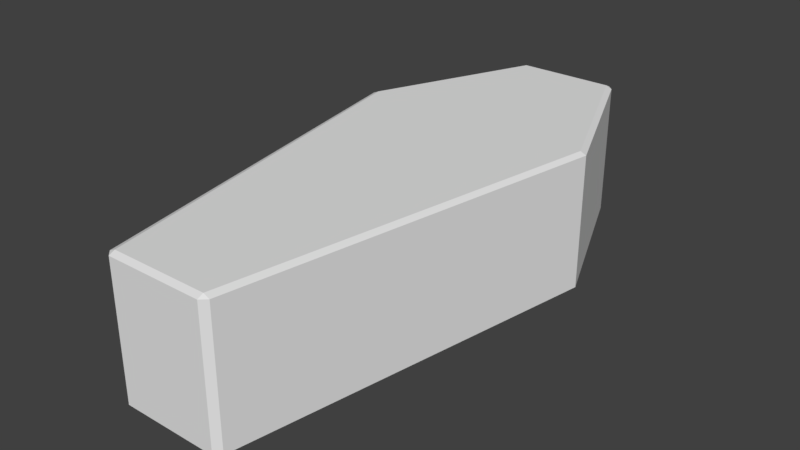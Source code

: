 # Source: animatedCoffin01.blend  (saved by Blender 2.79.0; exported with 4.5.12 LTS)
import bpy
from mathutils import Matrix  # noqa: F401  (used for matrix-valued properties, if any)

bpy.ops.wm.read_factory_settings(use_empty=True)
scene = bpy.context.scene
scene.name = 'Scene'

# ---- collections
col_collection_1 = bpy.data.collections.new('Collection 1'); scene.collection.children.link(col_collection_1)

# ---- world
world_world = bpy.data.worlds.new('World'); scene.world = world_world
world_world.color = (0.05088, 0.05088, 0.05088)
world_world.use_sun_shadow = False
world_world.sun_shadow_jitter_overblur = 0.0
world_world.cycles.sampling_method = 'MANUAL'

# ---- meshes
me_animatedcoffin01 = bpy.data.meshes.new('animatedCoffin01')
me_animatedcoffin01.from_pydata([(-0.133, -0.75, 0.0), (-0.133, -0.75, 0.3651), (-0.133, 0.75, 0.0), (-0.133, 0.75, 0.3651), (0.133, -0.75, 0.0), (0.133, -0.75, 0.3651), (0.15, 0.7343, 0.0), (0.15, 0.7343, 0.3651), (-0.133, -0.734, 0.3725), (-0.133, 0.734, 0.3725), (0.133, 0.734, 0.3725), (0.133, -0.734, 0.3725), (-0.133, 0.734, -0.007451), (-0.133, -0.734, -0.007451), (0.133, 0.734, -0.007451), (0.133, -0.734, -0.007451), (-0.15, -0.7343, 0.0), (-0.15, -0.7343, 0.3651), (-0.15, 0.7343, 0.3651), (-0.15, 0.7343, 0.0), (0.133, 0.75, 0.3651), (0.133, 0.75, 0.0), (0.15, -0.7343, 0.3651), (0.15, -0.7343, 0.0), (-0.3375, 0.293, 0.0), (-0.3375, 0.293, 0.3651), (0.3375, 0.293, 0.0), (0.3375, 0.293, 0.3651), (-0.321, 0.293, 0.3725), (0.321, 0.293, 0.3725), (-0.321, 0.293, -0.007451), (0.321, 0.293, -0.007451), (-0.15, -0.7343, 0.25), (-0.15, 0.7343, 0.25), (0.133, 0.75, 0.25), (0.15, -0.7343, 0.25), (-0.133, -0.75, 0.25), (-0.133, 0.75, 0.25), (0.15, 0.7343, 0.25), (0.133, -0.75, 0.25), (0.3375, 0.293, 0.25), (-0.3375, 0.293, 0.25), (-0.15, -0.7343, 0.25), (-0.3375, 0.293, 0.25), (0.15, 0.7343, 0.25), (0.3375, 0.293, 0.25), (0.133, 0.75, 0.25), (0.15, -0.7343, 0.25), (0.133, -0.75, 0.25), (-0.133, -0.75, 0.25), (-0.15, 0.7343, 0.25), (-0.133, 0.75, 0.25), (-0.133, -0.734, 0.248), (-0.133, 0.734, 0.248), (0.133, 0.734, 0.248), (0.133, -0.734, 0.248), (-0.133, -0.734, 0.248), (0.321, 0.293, 0.248), (-0.321, 0.293, 0.248), (-0.321, 0.293, 0.248), (0.133, 0.734, 0.248), (0.321, 0.293, 0.248), (0.133, -0.734, 0.248), (-0.133, 0.734, 0.248), (-0.133, -0.734, 0.007812), (-0.133, 0.734, 0.007812), (0.133, 0.734, 0.007812), (0.133, -0.734, 0.007812), (0.321, 0.293, 0.007812), (-0.321, 0.293, 0.007812), (-0.133, -0.734, 0.3555), (-0.321, 0.293, 0.3555), (0.133, 0.734, 0.3555), (0.321, 0.293, 0.3555), (0.133, -0.734, 0.3555), (-0.133, 0.734, 0.3555)], [], [(43, 25, 18, 50), (51, 3, 20, 46), (45, 27, 22, 47), (48, 5, 1, 36), (24, 19, 12, 30), (25, 17, 8, 28), (29, 28, 8, 11), (1, 5, 11, 8), (20, 3, 9, 10), (27, 7, 10, 29), (30, 31, 15, 13), (26, 23, 15, 31), (4, 0, 13, 15), (2, 21, 14, 12), (12, 19, 2), (18, 9, 3), (50, 18, 3, 51), (16, 13, 0), (32, 16, 0, 49), (8, 17, 1), (15, 23, 4), (11, 5, 22), (47, 22, 5, 48), (6, 14, 21), (46, 20, 7, 44), (20, 10, 7), (6, 26, 31, 14), (12, 14, 31, 30), (22, 27, 29, 11), (10, 9, 28, 29), (18, 25, 28, 9), (16, 24, 30, 13), (44, 7, 27, 45), (42, 17, 25, 43), (16, 32, 41, 24), (6, 38, 40, 26), (21, 34, 38, 6), (23, 35, 39, 4), (17, 42, 36, 1), (19, 33, 37, 2), (4, 39, 49, 0), (26, 40, 35, 23), (2, 37, 34, 21), (24, 41, 33, 19), (39, 35, 55), (41, 32, 52, 58), (47, 48, 62), (49, 39, 55, 52), (36, 42, 56), (32, 49, 52), (37, 33, 53), (33, 41, 58, 53), (50, 51, 63), (40, 38, 54, 57), (48, 36, 56, 62), (38, 34, 54), (45, 47, 62, 61), (42, 43, 59, 56), (35, 40, 57, 55), (51, 46, 60, 63), (44, 45, 61, 60), (34, 37, 53, 54), (43, 50, 63, 59), (46, 44, 60), (55, 57, 68, 67), (53, 58, 69, 65), (57, 54, 66, 68), (58, 52, 64, 69), (52, 55, 67, 64), (54, 53, 65, 66), (56, 59, 71, 70), (62, 56, 70, 74), (59, 63, 75, 71), (61, 62, 74, 73), (60, 61, 73, 72), (63, 60, 72, 75), (73, 74, 70, 71), (69, 68, 66, 65), (72, 73, 71, 75), (64, 67, 68, 69)])
_uv = me_animatedcoffin01.uv_layers.new(name='UVMap')
_uv.uv.foreach_set('vector', [0.6094, 0.007812, 0.5781, 0.007812, 0.5781, 0.4805, 0.6094, 0.4805, 0.5, 0.6875, 0.4688, 0.6875, 0.4688, 0.9922, 0.5, 0.9922, 0.5, 0.6875, 0.4688, 0.6875, 0.4688, 0.01953, 0.5, 0.01953, 0.5, 0.9922, 0.4688, 0.9922, 0.4688, 0.6875, 0.5, 0.6875, 0.007812, 0.6875, 0.125, 0.9805, 0.1367, 0.9805, 0.01953, 0.6875, 0.007812, 0.6875, 0.125, 0.01953, 0.1367, 0.01953, 0.01953, 0.6875, 0.4492, 0.6875, 0.01953, 0.6875, 0.1367, 0.01953, 0.332, 0.01953, 0.1367, 0.007812, 0.332, 0.007812, 0.332, 0.01953, 0.1367, 0.01953, 0.332, 0.9922, 0.1367, 0.9922, 0.1367, 0.9805, 0.332, 0.9805, 0.4609, 0.6875, 0.3438, 0.9805, 0.332, 0.9805, 0.4492, 0.6875, 0.01953, 0.6875, 0.4492, 0.6875, 0.332, 0.01953, 0.1367, 0.01953, 0.4609, 0.6875, 0.3438, 0.01953, 0.332, 0.01953, 0.4492, 0.6875, 0.332, 0.007812, 0.1367, 0.007812, 0.1367, 0.01953, 0.332, 0.01953, 0.1367, 0.9922, 0.332, 0.9922, 0.332, 0.9805, 0.1367, 0.9805, 0.1367, 0.9805, 0.125, 0.9805, 0.1367, 0.9922, 0.125, 0.9805, 0.1367, 0.9805, 0.1367, 0.9922, 0.5, 0.007812, 0.4688, 0.007812, 0.4688, 0.01953, 0.5, 0.01953, 0.125, 0.01953, 0.1367, 0.01953, 0.1367, 0.007812, 0.5, 0.007812, 0.5703, 0.007812, 0.5703, 0.01953, 0.5, 0.01953, 0.1367, 0.01953, 0.125, 0.01953, 0.1367, 0.007812, 0.332, 0.01953, 0.3438, 0.01953, 0.332, 0.007812, 0.332, 0.01953, 0.332, 0.007812, 0.3438, 0.01953, 0.6094, 0.4922, 0.5781, 0.4922, 0.5781, 0.4805, 0.6094, 0.4805, 0.3438, 0.9805, 0.332, 0.9805, 0.332, 0.9922, 0.6094, 0.4805, 0.5781, 0.4805, 0.5781, 0.4922, 0.6094, 0.4922, 0.332, 0.9922, 0.332, 0.9805, 0.3438, 0.9805, 0.3438, 0.9805, 0.4609, 0.6875, 0.4492, 0.6875, 0.332, 0.9805, 0.1367, 0.9805, 0.332, 0.9805, 0.4492, 0.6875, 0.01953, 0.6875, 0.3438, 0.01953, 0.4609, 0.6875, 0.4492, 0.6875, 0.332, 0.01953, 0.332, 0.9805, 0.1367, 0.9805, 0.01953, 0.6875, 0.4492, 0.6875, 0.125, 0.9805, 0.007812, 0.6875, 0.01953, 0.6875, 0.1367, 0.9805, 0.125, 0.01953, 0.007812, 0.6875, 0.01953, 0.6875, 0.1367, 0.01953, 0.6094, 0.4805, 0.5781, 0.4805, 0.5781, 0.007812, 0.6094, 0.007812, 0.5, 0.01953, 0.4688, 0.01953, 0.4688, 0.6875, 0.5, 0.6875, 0.5703, 0.01953, 0.5, 0.01953, 0.5, 0.6875, 0.5703, 0.6875, 0.6797, 0.4805, 0.6094, 0.4805, 0.6094, 0.007812, 0.6797, 0.007812, 0.6797, 0.4805, 0.6094, 0.4805, 0.6094, 0.4922, 0.6797, 0.4922, 0.6797, 0.4922, 0.6094, 0.4922, 0.6094, 0.4805, 0.6797, 0.4805, 0.4688, 0.007812, 0.5, 0.007812, 0.5, 0.01953, 0.4688, 0.01953, 0.5703, 0.007812, 0.5, 0.007812, 0.5, 0.01953, 0.5703, 0.01953, 0.5703, 0.9922, 0.5, 0.9922, 0.5, 0.6875, 0.5703, 0.6875, 0.5703, 0.6875, 0.5, 0.6875, 0.5, 0.01953, 0.5703, 0.01953, 0.5703, 0.6875, 0.5, 0.6875, 0.5, 0.9922, 0.5703, 0.9922, 0.6797, 0.007812, 0.6094, 0.007812, 0.6094, 0.4805, 0.6797, 0.4805, 0.332, 0.007812, 0.3438, 0.01953, 0.332, 0.01953, 0.007812, 0.6875, 0.125, 0.01953, 0.1367, 0.01953, 0.01953, 0.6875, 0.3438, 0.01953, 0.332, 0.007812, 0.332, 0.01953, 0.1367, 0.007812, 0.332, 0.007812, 0.332, 0.01953, 0.1367, 0.01953, 0.1367, 0.007812, 0.125, 0.01953, 0.1367, 0.01953, 0.125, 0.01953, 0.1367, 0.007812, 0.1367, 0.01953, 0.1367, 0.9922, 0.125, 0.9805, 0.1367, 0.9805, 0.125, 0.9805, 0.007812, 0.6875, 0.01953, 0.6875, 0.1367, 0.9805, 0.125, 0.9805, 0.1367, 0.9922, 0.1367, 0.9805, 0.4609, 0.6875, 0.3438, 0.9805, 0.332, 0.9805, 0.4492, 0.6875, 0.332, 0.007812, 0.1367, 0.007812, 0.1367, 0.01953, 0.332, 0.01953, 0.3438, 0.9805, 0.332, 0.9922, 0.332, 0.9805, 0.4609, 0.6875, 0.3438, 0.01953, 0.332, 0.01953, 0.4492, 0.6875, 0.125, 0.01953, 0.007812, 0.6875, 0.01953, 0.6875, 0.1367, 0.01953, 0.3438, 0.01953, 0.4609, 0.6875, 0.4492, 0.6875, 0.332, 0.01953, 0.1367, 0.9922, 0.332, 0.9922, 0.332, 0.9805, 0.1367, 0.9805, 0.3438, 0.9805, 0.4609, 0.6875, 0.4492, 0.6875, 0.332, 0.9805, 0.332, 0.9922, 0.1367, 0.9922, 0.1367, 0.9805, 0.332, 0.9805, 0.007812, 0.6875, 0.125, 0.9805, 0.1367, 0.9805, 0.01953, 0.6875, 0.332, 0.9922, 0.3438, 0.9805, 0.332, 0.9805, 0.5, 0.01953, 0.5, 0.6875, 0.5703, 0.6875, 0.5703, 0.01953, 0.6484, 0.5195, 0.6484, 0.9922, 0.5781, 0.9922, 0.5781, 0.5195, 0.6484, 0.9922, 0.6484, 0.5195, 0.5781, 0.5195, 0.5781, 0.9922, 0.7578, 0.3125, 0.7578, 0.9805, 0.6875, 0.9805, 0.6875, 0.3125, 0.7578, 0.007812, 0.7578, 0.3125, 0.6875, 0.3125, 0.6797, 0.007812, 0.7578, 0.007812, 0.7578, 0.3125, 0.6875, 0.3125, 0.6797, 0.007812, 0.7891, 0.9805, 0.7891, 0.3125, 0.7578, 0.3125, 0.7578, 0.9805, 0.7891, 0.007812, 0.7891, 0.3125, 0.7578, 0.3125, 0.7578, 0.007812, 0.6797, 0.9922, 0.6797, 0.5195, 0.6484, 0.5195, 0.6484, 0.9922, 0.4688, 0.6875, 0.4688, 0.01953, 0.5, 0.01953, 0.5, 0.6875, 0.6797, 0.5195, 0.6797, 0.9922, 0.6484, 0.9922, 0.6484, 0.5195, 0.7891, 0.007812, 0.7891, 0.3125, 0.7578, 0.3125, 0.7578, 0.007812, 0.9922, 0.8516, 0.9414, 0.5547, 0.8477, 0.5547, 0.7969, 0.8516, 0.7969, 0.8516, 0.9922, 0.8516, 0.9414, 0.9922, 0.8477, 0.9922, 0.9414, 0.9922, 0.9922, 0.8516, 0.7969, 0.8516, 0.8477, 0.9922, 0.8477, 0.5547, 0.9414, 0.5547, 0.9922, 0.8516, 0.7969, 0.8516])
me_animatedcoffin01.use_remesh_preserve_volume = False
me_animatedcoffin01.use_remesh_preserve_attributes = False
me_animatedcoffin01.use_mirror_vertex_groups = False
me_animatedcoffin01.update()
arm_coffingarmature = bpy.data.armatures.new('coffingArmature')  # bones are not reproduced

# ---- objects
ob_coffinarmature = bpy.data.objects.new('coffinArmature', arm_coffingarmature)
ob_animatedcoffin01 = bpy.data.objects.new('animatedCoffin01', me_animatedcoffin01)

# ---- transforms, parenting, visibility, modifiers, constraints
ob_coffinarmature.location = (0.0, 0.0, 0.0)
ob_coffinarmature.show_in_front = True
ob_coffinarmature.lineart.crease_threshold = 0.0
ob_animatedcoffin01.parent = ob_coffinarmature
ob_animatedcoffin01.location = (0.0, 0.0, 0.0)
ob_animatedcoffin01.lineart.crease_threshold = 0.0
_vg = ob_animatedcoffin01.vertex_groups.new(name='coffinLid')
_vg.add([1, 3, 5, 7, 8, 9, 10, 11, 17, 18, 20, 22, 25, 27, 28, 29, 36, 42, 43, 44, 45, 46, 47, 48, 50, 51, 56, 59, 60, 61, 62, 63, 70, 71, 72, 73, 74, 75], 1.0, 'REPLACE')
_vg = ob_animatedcoffin01.vertex_groups.new(name='coffin')
_vg.add([0, 2, 4, 6, 12, 13, 14, 15, 16, 19, 21, 23, 24, 26, 30, 31, 32, 33, 34, 35, 37, 38, 39, 40, 41, 49, 52, 53, 54, 55, 57, 58, 64, 65, 66, 67, 68, 69], 1.0, 'REPLACE')
_m = ob_animatedcoffin01.modifiers.new('Armature', 'ARMATURE')
_m.object = ob_coffinarmature

# ---- collection membership
col_collection_1.objects.link(ob_coffinarmature)
col_collection_1.objects.link(ob_animatedcoffin01)

# ---- scene / render settings (as saved in the file)
scene.frame_start = 1; scene.frame_end = 250; scene.frame_set(0)
scene.render.engine = 'BLENDER_EEVEE_NEXT'
scene.render.resolution_percentage = 50
scene.render.fps = 60
scene.render.dither_intensity = 0.0
scene.cycles.use_denoising = False
scene.cycles.samples = 128
scene.cycles.sampling_pattern = 'TABULATED_SOBOL'
scene.cycles.use_adaptive_sampling = False
scene.cycles.use_light_tree = False
scene.cycles.blur_glossy = 0.0
scene.cycles.sample_clamp_indirect = 0.0
scene.view_settings.view_transform = 'Standard'
bpy.context.view_layer.update()

# ---- added for rendering (the .blend has no active camera and no usable light): camera, sun
cam_auto = bpy.data.cameras.new('AutoCamera')
cam_auto.lens = 50.0
cam_auto.sensor_width = 36.0
cam_auto.clip_end = 1000.0
ob_auto_camera = bpy.data.objects.new('AutoCamera', cam_auto)
scene.collection.objects.link(ob_auto_camera)
ob_auto_camera.location = (1.56197, -1.87436, 1.43212)
ob_auto_camera.rotation_euler = (1.09748, -7.21219e-08, 0.694738)
scene.camera = ob_auto_camera
light_auto_sun = bpy.data.lights.new('AutoSun', 'SUN')
light_auto_sun.energy = 3.0
light_auto_sun.angle = 0.0523599
ob_auto_sun = bpy.data.objects.new('AutoSun', light_auto_sun)
scene.collection.objects.link(ob_auto_sun)
ob_auto_sun.rotation_euler = (0.872665, 0.174533, 0.523599)
bpy.context.view_layer.update()
